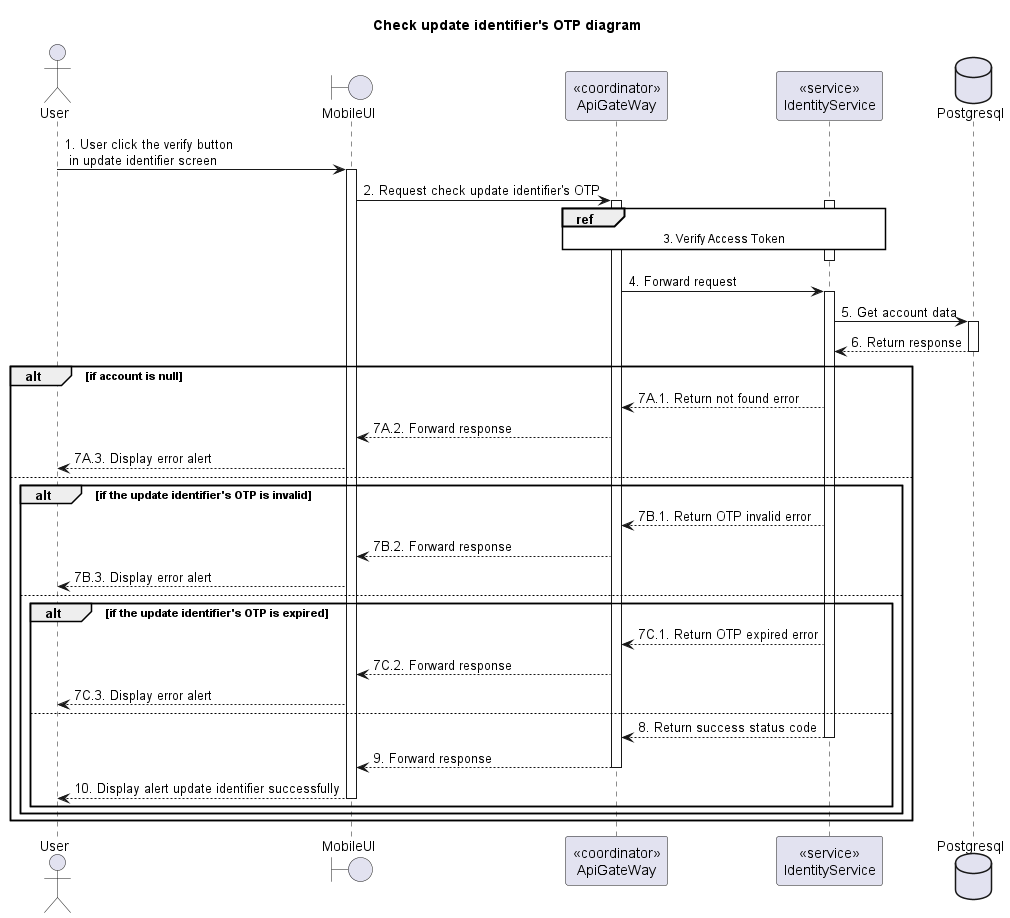

The diagram above was rendered by PlantUML. Its source (embedded in the PNG):
@startuml Sequence
title "Check update identifier's OTP diagram"

<style>
  sequenceDiagram {
    reference {
      BackGroundColor white
    }
}
</style>

actor User
boundary MobileUI
participant "<<coordinator>>\nApiGateWay" as ApiGateway
participant "<<service>>\nIdentityService" as IdentityService
database Postgresql

User -> MobileUI ++: 1. User click the verify button\n in update identifier screen
MobileUI -> ApiGateway ++: 2. Request check update identifier's OTP

activate IdentityService
ref over ApiGateway, IdentityService: 3. Verify Access Token
ApiGateway -[hidden]-> IdentityService
deactivate IdentityService

ApiGateway -> IdentityService ++: 4. Forward request
IdentityService -> Postgresql ++: 5. Get account data
IdentityService <-- Postgresql --: 6. Return response

alt if account is null
  ApiGateway <-- IdentityService: 7A.1. Return not found error
  MobileUI <-- ApiGateway: 7A.2. Forward response
  User <-- MobileUI: 7A.3. Display error alert
else
  alt if the update identifier's OTP is invalid
    ApiGateway <-- IdentityService: 7B.1. Return OTP invalid error
    MobileUI <-- ApiGateway: 7B.2. Forward response
    User <-- MobileUI: 7B.3. Display error alert
  else
    alt if the update identifier's OTP is expired
      ApiGateway <-- IdentityService: 7C.1. Return OTP expired error
      MobileUI <-- ApiGateway: 7C.2. Forward response
      User <-- MobileUI: 7C.3. Display error alert
    else
      ApiGateway <-- IdentityService --: 8. Return success status code
      MobileUI <-- ApiGateway --: 9. Forward response
      User <-- MobileUI --: 10. Display alert update identifier successfully
    end
  end
end

@enduml